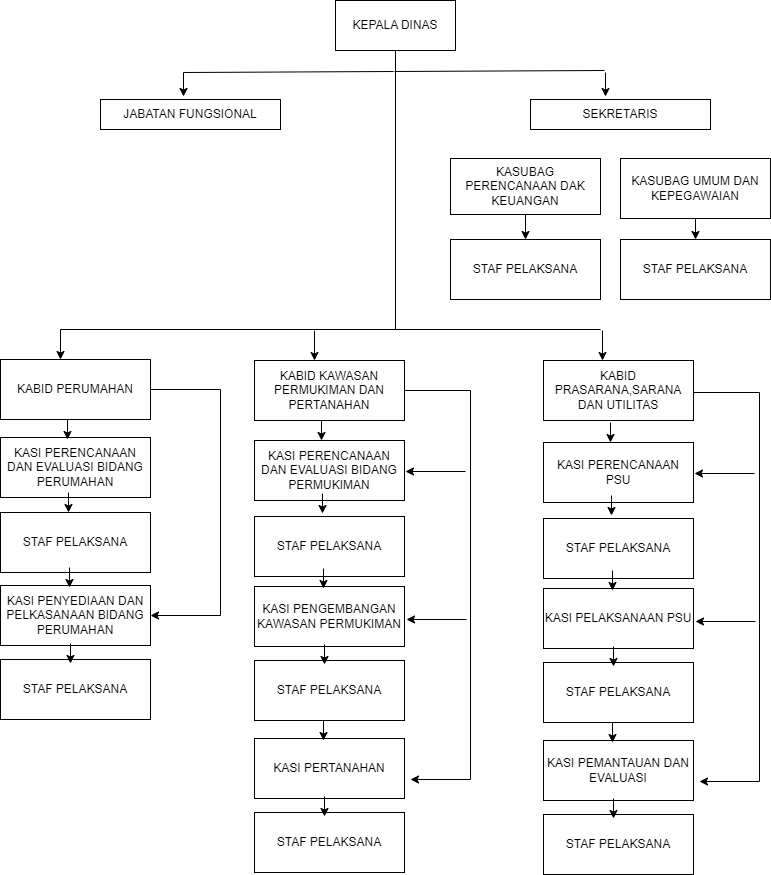

The diagram above was exported from draw.io. Its source (the exported page's mxGraphModel, read from the mxfile embedded in the PNG):
<mxGraphModel dx="1422" dy="786" grid="1" gridSize="10" guides="1" tooltips="1" connect="1" arrows="1" fold="1" page="1" pageScale="1" pageWidth="850" pageHeight="1100" math="0" shadow="0">
  <root>
    <mxCell id="0" />
    <mxCell id="1" parent="0" />
    <mxCell id="xbZnIbeBavmBi94cLLi4-1" value="KEPALA DINAS" style="rounded=0;whiteSpace=wrap;html=1;" vertex="1" parent="1">
      <mxGeometry x="365" y="121" width="120" height="50" as="geometry" />
    </mxCell>
    <mxCell id="xbZnIbeBavmBi94cLLi4-2" value="SEKRETARIS" style="rounded=0;whiteSpace=wrap;html=1;" vertex="1" parent="1">
      <mxGeometry x="560" y="220" width="180" height="30" as="geometry" />
    </mxCell>
    <mxCell id="xbZnIbeBavmBi94cLLi4-52" value="" style="edgeStyle=none;rounded=0;orthogonalLoop=1;jettySize=auto;html=1;" edge="1" parent="1" source="xbZnIbeBavmBi94cLLi4-3" target="xbZnIbeBavmBi94cLLi4-10">
      <mxGeometry relative="1" as="geometry" />
    </mxCell>
    <mxCell id="xbZnIbeBavmBi94cLLi4-3" value="KASUBAG PERENCANAAN DAK KEUANGAN" style="rounded=0;whiteSpace=wrap;html=1;" vertex="1" parent="1">
      <mxGeometry x="480" y="279" width="150" height="56" as="geometry" />
    </mxCell>
    <mxCell id="xbZnIbeBavmBi94cLLi4-51" style="edgeStyle=none;rounded=0;orthogonalLoop=1;jettySize=auto;html=1;exitX=0.5;exitY=1;exitDx=0;exitDy=0;entryX=0.5;entryY=0;entryDx=0;entryDy=0;" edge="1" parent="1" source="xbZnIbeBavmBi94cLLi4-4" target="xbZnIbeBavmBi94cLLi4-11">
      <mxGeometry relative="1" as="geometry" />
    </mxCell>
    <mxCell id="xbZnIbeBavmBi94cLLi4-4" value="KASUBAG UMUM DAN KEPEGAWAIAN" style="rounded=0;whiteSpace=wrap;html=1;" vertex="1" parent="1">
      <mxGeometry x="650" y="279" width="150" height="60" as="geometry" />
    </mxCell>
    <mxCell id="xbZnIbeBavmBi94cLLi4-6" value="" style="endArrow=none;html=1;rounded=0;entryX=0.5;entryY=1;entryDx=0;entryDy=0;" edge="1" parent="1" target="xbZnIbeBavmBi94cLLi4-1">
      <mxGeometry width="50" height="50" relative="1" as="geometry">
        <mxPoint x="425" y="191" as="sourcePoint" />
        <mxPoint x="450" y="561" as="targetPoint" />
      </mxGeometry>
    </mxCell>
    <mxCell id="xbZnIbeBavmBi94cLLi4-7" value="" style="endArrow=none;html=1;rounded=0;" edge="1" parent="1">
      <mxGeometry width="50" height="50" relative="1" as="geometry">
        <mxPoint x="424" y="192" as="sourcePoint" />
        <mxPoint x="634" y="191" as="targetPoint" />
      </mxGeometry>
    </mxCell>
    <mxCell id="xbZnIbeBavmBi94cLLi4-8" value="" style="endArrow=classic;html=1;rounded=0;" edge="1" parent="1">
      <mxGeometry width="50" height="50" relative="1" as="geometry">
        <mxPoint x="635" y="193" as="sourcePoint" />
        <mxPoint x="635" y="217" as="targetPoint" />
      </mxGeometry>
    </mxCell>
    <mxCell id="xbZnIbeBavmBi94cLLi4-10" value="STAF PELAKSANA" style="rounded=0;whiteSpace=wrap;html=1;" vertex="1" parent="1">
      <mxGeometry x="480" y="360" width="150" height="60" as="geometry" />
    </mxCell>
    <mxCell id="xbZnIbeBavmBi94cLLi4-11" value="STAF PELAKSANA" style="rounded=0;whiteSpace=wrap;html=1;" vertex="1" parent="1">
      <mxGeometry x="650" y="360" width="150" height="60" as="geometry" />
    </mxCell>
    <mxCell id="xbZnIbeBavmBi94cLLi4-12" value="" style="endArrow=none;html=1;rounded=0;" edge="1" parent="1">
      <mxGeometry width="50" height="50" relative="1" as="geometry">
        <mxPoint x="425" y="450" as="sourcePoint" />
        <mxPoint x="425" y="190" as="targetPoint" />
      </mxGeometry>
    </mxCell>
    <mxCell id="xbZnIbeBavmBi94cLLi4-13" value="" style="endArrow=none;html=1;rounded=0;" edge="1" parent="1">
      <mxGeometry width="50" height="50" relative="1" as="geometry">
        <mxPoint x="90" y="450" as="sourcePoint" />
        <mxPoint x="630" y="450" as="targetPoint" />
      </mxGeometry>
    </mxCell>
    <mxCell id="xbZnIbeBavmBi94cLLi4-27" style="edgeStyle=orthogonalEdgeStyle;rounded=0;orthogonalLoop=1;jettySize=auto;html=1;entryX=1;entryY=0.5;entryDx=0;entryDy=0;" edge="1" parent="1" source="xbZnIbeBavmBi94cLLi4-14" target="xbZnIbeBavmBi94cLLi4-17">
      <mxGeometry relative="1" as="geometry">
        <Array as="points">
          <mxPoint x="250" y="510" />
          <mxPoint x="250" y="736" />
        </Array>
      </mxGeometry>
    </mxCell>
    <mxCell id="xbZnIbeBavmBi94cLLi4-14" value="KABID PERUMAHAN" style="rounded=0;whiteSpace=wrap;html=1;" vertex="1" parent="1">
      <mxGeometry x="30" y="480" width="150" height="60" as="geometry" />
    </mxCell>
    <mxCell id="xbZnIbeBavmBi94cLLi4-15" value="KASI PERENCANAAN DAN EVALUASI BIDANG PERUMAHAN" style="rounded=0;whiteSpace=wrap;html=1;" vertex="1" parent="1">
      <mxGeometry x="30" y="560" width="150" height="60" as="geometry" />
    </mxCell>
    <mxCell id="xbZnIbeBavmBi94cLLi4-16" value="STAF PELAKSANA" style="rounded=0;whiteSpace=wrap;html=1;" vertex="1" parent="1">
      <mxGeometry x="30" y="636" width="150" height="60" as="geometry" />
    </mxCell>
    <mxCell id="xbZnIbeBavmBi94cLLi4-17" value="KASI PENYEDIAAN DAN PELKASANAAN BIDANG PERUMAHAN" style="rounded=0;whiteSpace=wrap;html=1;" vertex="1" parent="1">
      <mxGeometry x="30" y="706" width="150" height="60" as="geometry" />
    </mxCell>
    <mxCell id="xbZnIbeBavmBi94cLLi4-18" value="STAF PELAKSANA" style="rounded=0;whiteSpace=wrap;html=1;" vertex="1" parent="1">
      <mxGeometry x="30" y="780" width="150" height="60" as="geometry" />
    </mxCell>
    <mxCell id="xbZnIbeBavmBi94cLLi4-19" value="" style="endArrow=classic;html=1;rounded=0;" edge="1" parent="1">
      <mxGeometry width="50" height="50" relative="1" as="geometry">
        <mxPoint x="97" y="540" as="sourcePoint" />
        <mxPoint x="97" y="560" as="targetPoint" />
      </mxGeometry>
    </mxCell>
    <mxCell id="xbZnIbeBavmBi94cLLi4-21" value="" style="endArrow=classic;html=1;rounded=0;" edge="1" parent="1">
      <mxGeometry width="50" height="50" relative="1" as="geometry">
        <mxPoint x="90" y="450" as="sourcePoint" />
        <mxPoint x="90" y="480" as="targetPoint" />
      </mxGeometry>
    </mxCell>
    <mxCell id="xbZnIbeBavmBi94cLLi4-22" value="" style="endArrow=classic;html=1;rounded=0;" edge="1" parent="1">
      <mxGeometry width="50" height="50" relative="1" as="geometry">
        <mxPoint x="98" y="613" as="sourcePoint" />
        <mxPoint x="98" y="633" as="targetPoint" />
      </mxGeometry>
    </mxCell>
    <mxCell id="xbZnIbeBavmBi94cLLi4-23" value="" style="endArrow=classic;html=1;rounded=0;" edge="1" parent="1">
      <mxGeometry width="50" height="50" relative="1" as="geometry">
        <mxPoint x="99" y="688" as="sourcePoint" />
        <mxPoint x="99" y="708" as="targetPoint" />
      </mxGeometry>
    </mxCell>
    <mxCell id="xbZnIbeBavmBi94cLLi4-24" value="" style="endArrow=classic;html=1;rounded=0;" edge="1" parent="1">
      <mxGeometry width="50" height="50" relative="1" as="geometry">
        <mxPoint x="100" y="764" as="sourcePoint" />
        <mxPoint x="100" y="784" as="targetPoint" />
      </mxGeometry>
    </mxCell>
    <mxCell id="xbZnIbeBavmBi94cLLi4-28" style="edgeStyle=orthogonalEdgeStyle;rounded=0;orthogonalLoop=1;jettySize=auto;html=1;" edge="1" parent="1" source="xbZnIbeBavmBi94cLLi4-29">
      <mxGeometry relative="1" as="geometry">
        <Array as="points">
          <mxPoint x="500" y="511" />
          <mxPoint x="500" y="900" />
        </Array>
        <mxPoint x="440" y="900" as="targetPoint" />
      </mxGeometry>
    </mxCell>
    <mxCell id="xbZnIbeBavmBi94cLLi4-29" value="KABID KAWASAN PERMUKIMAN DAN PERTANAHAN" style="rounded=0;whiteSpace=wrap;html=1;" vertex="1" parent="1">
      <mxGeometry x="284" y="481" width="150" height="60" as="geometry" />
    </mxCell>
    <mxCell id="xbZnIbeBavmBi94cLLi4-30" value="KASI PERENCANAAN DAN EVALUASI BIDANG PERMUKIMAN" style="rounded=0;whiteSpace=wrap;html=1;" vertex="1" parent="1">
      <mxGeometry x="284" y="561" width="150" height="60" as="geometry" />
    </mxCell>
    <mxCell id="xbZnIbeBavmBi94cLLi4-31" value="STAF PELAKSANA" style="rounded=0;whiteSpace=wrap;html=1;" vertex="1" parent="1">
      <mxGeometry x="284" y="637" width="150" height="60" as="geometry" />
    </mxCell>
    <mxCell id="xbZnIbeBavmBi94cLLi4-32" value="KASI PENGEMBANGAN KAWASAN PERMUKIMAN" style="rounded=0;whiteSpace=wrap;html=1;" vertex="1" parent="1">
      <mxGeometry x="284" y="707" width="150" height="60" as="geometry" />
    </mxCell>
    <mxCell id="xbZnIbeBavmBi94cLLi4-33" value="STAF PELAKSANA" style="rounded=0;whiteSpace=wrap;html=1;" vertex="1" parent="1">
      <mxGeometry x="284" y="781" width="150" height="60" as="geometry" />
    </mxCell>
    <mxCell id="xbZnIbeBavmBi94cLLi4-34" value="" style="endArrow=classic;html=1;rounded=0;" edge="1" parent="1">
      <mxGeometry width="50" height="50" relative="1" as="geometry">
        <mxPoint x="351" y="541" as="sourcePoint" />
        <mxPoint x="351" y="561" as="targetPoint" />
      </mxGeometry>
    </mxCell>
    <mxCell id="xbZnIbeBavmBi94cLLi4-35" value="" style="endArrow=classic;html=1;rounded=0;" edge="1" parent="1">
      <mxGeometry width="50" height="50" relative="1" as="geometry">
        <mxPoint x="344" y="451" as="sourcePoint" />
        <mxPoint x="344" y="481" as="targetPoint" />
      </mxGeometry>
    </mxCell>
    <mxCell id="xbZnIbeBavmBi94cLLi4-36" value="" style="endArrow=classic;html=1;rounded=0;" edge="1" parent="1">
      <mxGeometry width="50" height="50" relative="1" as="geometry">
        <mxPoint x="352" y="614" as="sourcePoint" />
        <mxPoint x="352" y="634" as="targetPoint" />
      </mxGeometry>
    </mxCell>
    <mxCell id="xbZnIbeBavmBi94cLLi4-37" value="" style="endArrow=classic;html=1;rounded=0;" edge="1" parent="1">
      <mxGeometry width="50" height="50" relative="1" as="geometry">
        <mxPoint x="353" y="689" as="sourcePoint" />
        <mxPoint x="353" y="709" as="targetPoint" />
      </mxGeometry>
    </mxCell>
    <mxCell id="xbZnIbeBavmBi94cLLi4-38" value="" style="endArrow=classic;html=1;rounded=0;" edge="1" parent="1">
      <mxGeometry width="50" height="50" relative="1" as="geometry">
        <mxPoint x="354" y="765" as="sourcePoint" />
        <mxPoint x="354" y="785" as="targetPoint" />
      </mxGeometry>
    </mxCell>
    <mxCell id="xbZnIbeBavmBi94cLLi4-40" value="KASI PERTANAHAN" style="rounded=0;whiteSpace=wrap;html=1;" vertex="1" parent="1">
      <mxGeometry x="284" y="859" width="150" height="60" as="geometry" />
    </mxCell>
    <mxCell id="xbZnIbeBavmBi94cLLi4-41" value="STAF PELAKSANA" style="rounded=0;whiteSpace=wrap;html=1;" vertex="1" parent="1">
      <mxGeometry x="284" y="933" width="150" height="60" as="geometry" />
    </mxCell>
    <mxCell id="xbZnIbeBavmBi94cLLi4-42" value="" style="endArrow=classic;html=1;rounded=0;" edge="1" parent="1">
      <mxGeometry width="50" height="50" relative="1" as="geometry">
        <mxPoint x="353" y="841" as="sourcePoint" />
        <mxPoint x="353" y="861" as="targetPoint" />
      </mxGeometry>
    </mxCell>
    <mxCell id="xbZnIbeBavmBi94cLLi4-43" value="" style="endArrow=classic;html=1;rounded=0;" edge="1" parent="1">
      <mxGeometry width="50" height="50" relative="1" as="geometry">
        <mxPoint x="354" y="917" as="sourcePoint" />
        <mxPoint x="354" y="937" as="targetPoint" />
      </mxGeometry>
    </mxCell>
    <mxCell id="xbZnIbeBavmBi94cLLi4-45" value="" style="endArrow=classic;html=1;rounded=0;" edge="1" parent="1">
      <mxGeometry width="50" height="50" relative="1" as="geometry">
        <mxPoint x="496" y="740" as="sourcePoint" />
        <mxPoint x="436" y="740" as="targetPoint" />
      </mxGeometry>
    </mxCell>
    <mxCell id="xbZnIbeBavmBi94cLLi4-48" value="" style="endArrow=classic;html=1;rounded=0;" edge="1" parent="1">
      <mxGeometry width="50" height="50" relative="1" as="geometry">
        <mxPoint x="495" y="592" as="sourcePoint" />
        <mxPoint x="435" y="592" as="targetPoint" />
      </mxGeometry>
    </mxCell>
    <mxCell id="xbZnIbeBavmBi94cLLi4-49" style="edgeStyle=none;rounded=0;orthogonalLoop=1;jettySize=auto;html=1;entryX=0.5;entryY=0;entryDx=0;entryDy=0;" edge="1" parent="1" source="xbZnIbeBavmBi94cLLi4-10" target="xbZnIbeBavmBi94cLLi4-10">
      <mxGeometry relative="1" as="geometry" />
    </mxCell>
    <mxCell id="xbZnIbeBavmBi94cLLi4-55" value="JABATAN FUNGSIONAL" style="rounded=0;whiteSpace=wrap;html=1;" vertex="1" parent="1">
      <mxGeometry x="130" y="220" width="180" height="30" as="geometry" />
    </mxCell>
    <mxCell id="xbZnIbeBavmBi94cLLi4-56" value="" style="endArrow=classic;html=1;rounded=0;" edge="1" parent="1">
      <mxGeometry width="50" height="50" relative="1" as="geometry">
        <mxPoint x="213" y="193" as="sourcePoint" />
        <mxPoint x="213" y="217" as="targetPoint" />
      </mxGeometry>
    </mxCell>
    <mxCell id="xbZnIbeBavmBi94cLLi4-57" value="" style="endArrow=none;html=1;rounded=0;" edge="1" parent="1">
      <mxGeometry width="50" height="50" relative="1" as="geometry">
        <mxPoint x="213" y="193" as="sourcePoint" />
        <mxPoint x="423" y="192" as="targetPoint" />
      </mxGeometry>
    </mxCell>
    <mxCell id="xbZnIbeBavmBi94cLLi4-58" style="edgeStyle=orthogonalEdgeStyle;rounded=0;orthogonalLoop=1;jettySize=auto;html=1;" edge="1" parent="1" source="xbZnIbeBavmBi94cLLi4-59">
      <mxGeometry relative="1" as="geometry">
        <Array as="points">
          <mxPoint x="789" y="513" />
          <mxPoint x="789" y="902" />
        </Array>
        <mxPoint x="729" y="902" as="targetPoint" />
      </mxGeometry>
    </mxCell>
    <mxCell id="xbZnIbeBavmBi94cLLi4-59" value="KABID PRASARANA,SARANA DAN UTILITAS" style="rounded=0;whiteSpace=wrap;html=1;" vertex="1" parent="1">
      <mxGeometry x="573" y="481" width="150" height="60" as="geometry" />
    </mxCell>
    <mxCell id="xbZnIbeBavmBi94cLLi4-60" value="KASI PERENCANAAN PSU" style="rounded=0;whiteSpace=wrap;html=1;" vertex="1" parent="1">
      <mxGeometry x="573" y="563" width="150" height="60" as="geometry" />
    </mxCell>
    <mxCell id="xbZnIbeBavmBi94cLLi4-61" value="STAF PELAKSANA" style="rounded=0;whiteSpace=wrap;html=1;" vertex="1" parent="1">
      <mxGeometry x="573" y="639" width="150" height="60" as="geometry" />
    </mxCell>
    <mxCell id="xbZnIbeBavmBi94cLLi4-62" value="KASI PELAKSANAAN PSU" style="rounded=0;whiteSpace=wrap;html=1;" vertex="1" parent="1">
      <mxGeometry x="573" y="709" width="150" height="60" as="geometry" />
    </mxCell>
    <mxCell id="xbZnIbeBavmBi94cLLi4-63" value="STAF PELAKSANA" style="rounded=0;whiteSpace=wrap;html=1;" vertex="1" parent="1">
      <mxGeometry x="573" y="783" width="150" height="60" as="geometry" />
    </mxCell>
    <mxCell id="xbZnIbeBavmBi94cLLi4-64" value="" style="endArrow=classic;html=1;rounded=0;" edge="1" parent="1">
      <mxGeometry width="50" height="50" relative="1" as="geometry">
        <mxPoint x="640" y="543" as="sourcePoint" />
        <mxPoint x="640" y="563" as="targetPoint" />
      </mxGeometry>
    </mxCell>
    <mxCell id="xbZnIbeBavmBi94cLLi4-65" value="" style="endArrow=classic;html=1;rounded=0;" edge="1" parent="1">
      <mxGeometry width="50" height="50" relative="1" as="geometry">
        <mxPoint x="632" y="451" as="sourcePoint" />
        <mxPoint x="632" y="481" as="targetPoint" />
      </mxGeometry>
    </mxCell>
    <mxCell id="xbZnIbeBavmBi94cLLi4-66" value="" style="endArrow=classic;html=1;rounded=0;" edge="1" parent="1">
      <mxGeometry width="50" height="50" relative="1" as="geometry">
        <mxPoint x="641" y="616" as="sourcePoint" />
        <mxPoint x="641" y="636" as="targetPoint" />
      </mxGeometry>
    </mxCell>
    <mxCell id="xbZnIbeBavmBi94cLLi4-67" value="" style="endArrow=classic;html=1;rounded=0;" edge="1" parent="1">
      <mxGeometry width="50" height="50" relative="1" as="geometry">
        <mxPoint x="642" y="691" as="sourcePoint" />
        <mxPoint x="642" y="711" as="targetPoint" />
      </mxGeometry>
    </mxCell>
    <mxCell id="xbZnIbeBavmBi94cLLi4-68" value="" style="endArrow=classic;html=1;rounded=0;" edge="1" parent="1">
      <mxGeometry width="50" height="50" relative="1" as="geometry">
        <mxPoint x="643" y="767" as="sourcePoint" />
        <mxPoint x="643" y="787" as="targetPoint" />
      </mxGeometry>
    </mxCell>
    <mxCell id="xbZnIbeBavmBi94cLLi4-69" value="KASI PEMANTAUAN DAN EVALUASI" style="rounded=0;whiteSpace=wrap;html=1;" vertex="1" parent="1">
      <mxGeometry x="573" y="861" width="150" height="60" as="geometry" />
    </mxCell>
    <mxCell id="xbZnIbeBavmBi94cLLi4-70" value="STAF PELAKSANA" style="rounded=0;whiteSpace=wrap;html=1;" vertex="1" parent="1">
      <mxGeometry x="573" y="935" width="150" height="60" as="geometry" />
    </mxCell>
    <mxCell id="xbZnIbeBavmBi94cLLi4-71" value="" style="endArrow=classic;html=1;rounded=0;" edge="1" parent="1">
      <mxGeometry width="50" height="50" relative="1" as="geometry">
        <mxPoint x="642" y="843" as="sourcePoint" />
        <mxPoint x="642" y="863" as="targetPoint" />
      </mxGeometry>
    </mxCell>
    <mxCell id="xbZnIbeBavmBi94cLLi4-72" value="" style="endArrow=classic;html=1;rounded=0;" edge="1" parent="1">
      <mxGeometry width="50" height="50" relative="1" as="geometry">
        <mxPoint x="643" y="919" as="sourcePoint" />
        <mxPoint x="643" y="939" as="targetPoint" />
      </mxGeometry>
    </mxCell>
    <mxCell id="xbZnIbeBavmBi94cLLi4-73" value="" style="endArrow=classic;html=1;rounded=0;" edge="1" parent="1">
      <mxGeometry width="50" height="50" relative="1" as="geometry">
        <mxPoint x="785" y="742" as="sourcePoint" />
        <mxPoint x="725" y="742" as="targetPoint" />
      </mxGeometry>
    </mxCell>
    <mxCell id="xbZnIbeBavmBi94cLLi4-74" value="" style="endArrow=classic;html=1;rounded=0;" edge="1" parent="1">
      <mxGeometry width="50" height="50" relative="1" as="geometry">
        <mxPoint x="784" y="594" as="sourcePoint" />
        <mxPoint x="724" y="594" as="targetPoint" />
      </mxGeometry>
    </mxCell>
  </root>
</mxGraphModel>